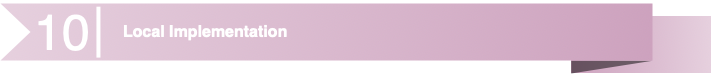

The diagram above was exported from draw.io. Its source (the exported page's mxGraphModel, read from the mxfile embedded in the PNG):
<mxGraphModel dx="1430" dy="8" grid="1" gridSize="10" guides="1" tooltips="1" connect="1" arrows="1" fold="1" page="1" pageScale="1" pageWidth="1100" pageHeight="850" math="0" shadow="0">
  <root>
    <mxCell id="0" />
    <mxCell id="1" parent="0" />
    <mxCell id="2" value="" style="group" vertex="1" connectable="0" parent="1">
      <mxGeometry y="1700" width="710" height="70" as="geometry" />
    </mxCell>
    <mxCell id="3" value="" style="group" vertex="1" connectable="0" parent="2">
      <mxGeometry width="710" height="70" as="geometry" />
    </mxCell>
    <mxCell id="4" value="" style="group" vertex="1" connectable="0" parent="3">
      <mxGeometry width="710" height="70" as="geometry" />
    </mxCell>
    <mxCell id="5" value="" style="group" vertex="1" connectable="0" parent="4">
      <mxGeometry width="710" height="70" as="geometry" />
    </mxCell>
    <mxCell id="6" value="" style="group" vertex="1" connectable="0" parent="5">
      <mxGeometry width="710" height="70" as="geometry" />
    </mxCell>
    <mxCell id="7" value="" style="group" vertex="1" connectable="0" parent="6">
      <mxGeometry width="710" height="70" as="geometry" />
    </mxCell>
    <mxCell id="8" value="" style="group" vertex="1" connectable="0" parent="7">
      <mxGeometry width="710" height="70" as="geometry" />
    </mxCell>
    <mxCell id="9" value="" style="group" vertex="1" connectable="0" parent="8">
      <mxGeometry width="710" height="70" as="geometry" />
    </mxCell>
    <mxCell id="10" value="" style="group" vertex="1" connectable="0" parent="9">
      <mxGeometry width="710" height="70" as="geometry" />
    </mxCell>
    <mxCell id="11" value="" style="whiteSpace=wrap;html=1;rounded=0;shadow=0;dashed=0;strokeWidth=1;fontFamily=Tahoma;fontSize=10;fontColor=#FFFFFF;strokeColor=none;fillColor=#E6D0DE;gradientColor=#CDA2BE;gradientDirection=west;" vertex="1" parent="10">
      <mxGeometry x="570.763358778626" y="12.727272727272727" width="139.23664122137407" height="57.27272727272727" as="geometry" />
    </mxCell>
    <mxCell id="12" value="" style="verticalLabelPosition=bottom;verticalAlign=top;html=1;strokeWidth=1;shape=mxgraph.basic.orthogonal_triangle;rounded=0;shadow=0;dashed=0;fontFamily=Tahoma;fontSize=10;fontColor=#FFFFFF;flipV=1;fillColor=#000000;strokeColor=none;opacity=50;" vertex="1" parent="10">
      <mxGeometry x="570.763358778626" y="57.27272727272727" width="81.22137404580151" height="12.727272727272727" as="geometry" />
    </mxCell>
    <mxCell id="13" value="" style="html=1;shadow=0;dashed=0;align=center;verticalAlign=middle;shape=mxgraph.arrows2.arrow;dy=0;dx=0;notch=30;rounded=0;strokeColor=none;strokeWidth=1;fillColor=#E6D0DE;fontFamily=Tahoma;fontSize=10;fontColor=#FFFFFF;gradientColor=#CDA2BE;gradientDirection=east;" vertex="1" parent="10">
      <mxGeometry width="652" height="57" as="geometry" />
    </mxCell>
    <mxCell id="14" value="" style="line;strokeWidth=4;direction=south;html=1;rounded=0;shadow=0;dashed=0;fillColor=none;gradientColor=#AD0002;fontFamily=Helvetica;fontSize=150;fontColor=#FFFFFF;align=right;strokeColor=#FFFFFF;" vertex="1" parent="10">
      <mxGeometry x="95.03816793893131" y="3.1818181818181817" width="5.801526717557253" height="50.90909090909091" as="geometry" />
    </mxCell>
    <mxCell id="15" value="&lt;h1&gt;&lt;font style=&quot;font-size: 16px&quot;&gt;Local Implementation&lt;/font&gt;&lt;/h1&gt;" style="text;html=1;strokeColor=none;fillColor=none;spacing=5;spacingTop=-20;whiteSpace=wrap;overflow=hidden;rounded=0;shadow=0;dashed=0;fontFamily=Helvetica;fontSize=12;fontColor=#FFFFFF;align=left;" vertex="1" parent="10">
      <mxGeometry x="118.24427480916029" y="6.363636363636363" width="516.3358778625953" height="44.54545454545455" as="geometry" />
    </mxCell>
    <mxCell id="16" value="&lt;font color=&quot;#ffffff&quot; style=&quot;font-size: 50px&quot;&gt;10&lt;/font&gt;" style="text;html=1;strokeColor=none;fillColor=none;align=center;verticalAlign=middle;whiteSpace=wrap;rounded=0;" vertex="1" parent="10">
      <mxGeometry x="40" y="17" width="43" height="22" as="geometry" />
    </mxCell>
  </root>
</mxGraphModel>